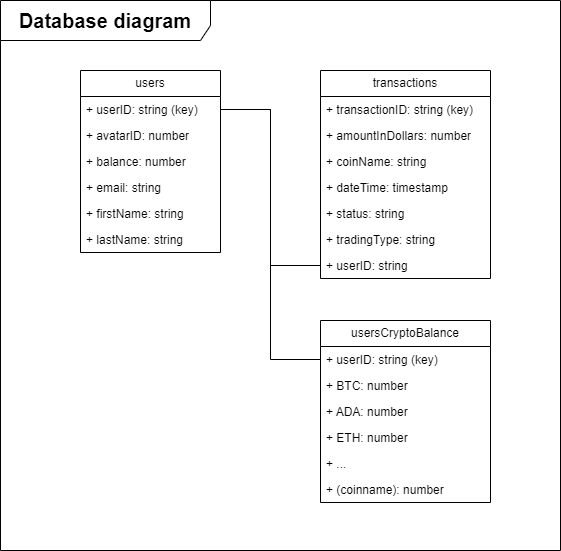

The diagram above was exported from draw.io. Its source (the exported page's mxGraphModel, read from the mxfile embedded in the PNG):
<mxGraphModel dx="1050" dy="569" grid="1" gridSize="10" guides="1" tooltips="1" connect="1" arrows="1" fold="1" page="1" pageScale="1" pageWidth="850" pageHeight="1100" math="0" shadow="0">
  <root>
    <mxCell id="0" />
    <mxCell id="1" parent="0" />
    <mxCell id="4dCDROAqnLcRJnz7_9os-1" value="users" style="swimlane;fontStyle=0;childLayout=stackLayout;horizontal=1;startSize=26;fillColor=none;horizontalStack=0;resizeParent=1;resizeParentMax=0;resizeLast=0;collapsible=1;marginBottom=0;whiteSpace=wrap;html=1;" vertex="1" parent="1">
      <mxGeometry x="170" y="80" width="140" height="182" as="geometry" />
    </mxCell>
    <mxCell id="4dCDROAqnLcRJnz7_9os-7" value="+ userID: string (key)" style="text;strokeColor=none;fillColor=none;align=left;verticalAlign=top;spacingLeft=4;spacingRight=4;overflow=hidden;rotatable=0;points=[[0,0.5],[1,0.5]];portConstraint=eastwest;whiteSpace=wrap;html=1;" vertex="1" parent="4dCDROAqnLcRJnz7_9os-1">
      <mxGeometry y="26" width="140" height="26" as="geometry" />
    </mxCell>
    <mxCell id="4dCDROAqnLcRJnz7_9os-2" value="+ avatarID: number" style="text;strokeColor=none;fillColor=none;align=left;verticalAlign=top;spacingLeft=4;spacingRight=4;overflow=hidden;rotatable=0;points=[[0,0.5],[1,0.5]];portConstraint=eastwest;whiteSpace=wrap;html=1;" vertex="1" parent="4dCDROAqnLcRJnz7_9os-1">
      <mxGeometry y="52" width="140" height="26" as="geometry" />
    </mxCell>
    <mxCell id="4dCDROAqnLcRJnz7_9os-3" value="+ balance: number" style="text;strokeColor=none;fillColor=none;align=left;verticalAlign=top;spacingLeft=4;spacingRight=4;overflow=hidden;rotatable=0;points=[[0,0.5],[1,0.5]];portConstraint=eastwest;whiteSpace=wrap;html=1;" vertex="1" parent="4dCDROAqnLcRJnz7_9os-1">
      <mxGeometry y="78" width="140" height="26" as="geometry" />
    </mxCell>
    <mxCell id="4dCDROAqnLcRJnz7_9os-4" value="+ email: string" style="text;strokeColor=none;fillColor=none;align=left;verticalAlign=top;spacingLeft=4;spacingRight=4;overflow=hidden;rotatable=0;points=[[0,0.5],[1,0.5]];portConstraint=eastwest;whiteSpace=wrap;html=1;" vertex="1" parent="4dCDROAqnLcRJnz7_9os-1">
      <mxGeometry y="104" width="140" height="26" as="geometry" />
    </mxCell>
    <mxCell id="4dCDROAqnLcRJnz7_9os-5" value="+ firstName: string" style="text;strokeColor=none;fillColor=none;align=left;verticalAlign=top;spacingLeft=4;spacingRight=4;overflow=hidden;rotatable=0;points=[[0,0.5],[1,0.5]];portConstraint=eastwest;whiteSpace=wrap;html=1;" vertex="1" parent="4dCDROAqnLcRJnz7_9os-1">
      <mxGeometry y="130" width="140" height="26" as="geometry" />
    </mxCell>
    <mxCell id="4dCDROAqnLcRJnz7_9os-6" value="+ lastName: string" style="text;strokeColor=none;fillColor=none;align=left;verticalAlign=top;spacingLeft=4;spacingRight=4;overflow=hidden;rotatable=0;points=[[0,0.5],[1,0.5]];portConstraint=eastwest;whiteSpace=wrap;html=1;" vertex="1" parent="4dCDROAqnLcRJnz7_9os-1">
      <mxGeometry y="156" width="140" height="26" as="geometry" />
    </mxCell>
    <mxCell id="4dCDROAqnLcRJnz7_9os-8" value="transactions" style="swimlane;fontStyle=0;childLayout=stackLayout;horizontal=1;startSize=26;fillColor=none;horizontalStack=0;resizeParent=1;resizeParentMax=0;resizeLast=0;collapsible=1;marginBottom=0;whiteSpace=wrap;html=1;" vertex="1" parent="1">
      <mxGeometry x="410" y="80" width="170" height="208" as="geometry" />
    </mxCell>
    <mxCell id="4dCDROAqnLcRJnz7_9os-9" value="+ transactionID: string (key)" style="text;strokeColor=none;fillColor=none;align=left;verticalAlign=top;spacingLeft=4;spacingRight=4;overflow=hidden;rotatable=0;points=[[0,0.5],[1,0.5]];portConstraint=eastwest;whiteSpace=wrap;html=1;" vertex="1" parent="4dCDROAqnLcRJnz7_9os-8">
      <mxGeometry y="26" width="170" height="26" as="geometry" />
    </mxCell>
    <mxCell id="4dCDROAqnLcRJnz7_9os-10" value="+ amountInDollars: number" style="text;strokeColor=none;fillColor=none;align=left;verticalAlign=top;spacingLeft=4;spacingRight=4;overflow=hidden;rotatable=0;points=[[0,0.5],[1,0.5]];portConstraint=eastwest;whiteSpace=wrap;html=1;" vertex="1" parent="4dCDROAqnLcRJnz7_9os-8">
      <mxGeometry y="52" width="170" height="26" as="geometry" />
    </mxCell>
    <mxCell id="4dCDROAqnLcRJnz7_9os-11" value="+ coinName: string" style="text;strokeColor=none;fillColor=none;align=left;verticalAlign=top;spacingLeft=4;spacingRight=4;overflow=hidden;rotatable=0;points=[[0,0.5],[1,0.5]];portConstraint=eastwest;whiteSpace=wrap;html=1;" vertex="1" parent="4dCDROAqnLcRJnz7_9os-8">
      <mxGeometry y="78" width="170" height="26" as="geometry" />
    </mxCell>
    <mxCell id="4dCDROAqnLcRJnz7_9os-12" value="+ dateTime: timestamp" style="text;strokeColor=none;fillColor=none;align=left;verticalAlign=top;spacingLeft=4;spacingRight=4;overflow=hidden;rotatable=0;points=[[0,0.5],[1,0.5]];portConstraint=eastwest;whiteSpace=wrap;html=1;" vertex="1" parent="4dCDROAqnLcRJnz7_9os-8">
      <mxGeometry y="104" width="170" height="26" as="geometry" />
    </mxCell>
    <mxCell id="4dCDROAqnLcRJnz7_9os-13" value="+ status: string" style="text;strokeColor=none;fillColor=none;align=left;verticalAlign=top;spacingLeft=4;spacingRight=4;overflow=hidden;rotatable=0;points=[[0,0.5],[1,0.5]];portConstraint=eastwest;whiteSpace=wrap;html=1;" vertex="1" parent="4dCDROAqnLcRJnz7_9os-8">
      <mxGeometry y="130" width="170" height="26" as="geometry" />
    </mxCell>
    <mxCell id="4dCDROAqnLcRJnz7_9os-14" value="+ tradingType: string" style="text;strokeColor=none;fillColor=none;align=left;verticalAlign=top;spacingLeft=4;spacingRight=4;overflow=hidden;rotatable=0;points=[[0,0.5],[1,0.5]];portConstraint=eastwest;whiteSpace=wrap;html=1;" vertex="1" parent="4dCDROAqnLcRJnz7_9os-8">
      <mxGeometry y="156" width="170" height="26" as="geometry" />
    </mxCell>
    <mxCell id="4dCDROAqnLcRJnz7_9os-15" value="+ userID: string" style="text;strokeColor=none;fillColor=none;align=left;verticalAlign=top;spacingLeft=4;spacingRight=4;overflow=hidden;rotatable=0;points=[[0,0.5],[1,0.5]];portConstraint=eastwest;whiteSpace=wrap;html=1;" vertex="1" parent="4dCDROAqnLcRJnz7_9os-8">
      <mxGeometry y="182" width="170" height="26" as="geometry" />
    </mxCell>
    <mxCell id="4dCDROAqnLcRJnz7_9os-16" style="edgeStyle=orthogonalEdgeStyle;rounded=0;orthogonalLoop=1;jettySize=auto;html=1;exitX=1;exitY=0.5;exitDx=0;exitDy=0;entryX=0;entryY=0.5;entryDx=0;entryDy=0;endArrow=none;endFill=0;" edge="1" parent="1" source="4dCDROAqnLcRJnz7_9os-7" target="4dCDROAqnLcRJnz7_9os-15">
      <mxGeometry relative="1" as="geometry" />
    </mxCell>
    <mxCell id="4dCDROAqnLcRJnz7_9os-17" value="usersCryptoBalance" style="swimlane;fontStyle=0;childLayout=stackLayout;horizontal=1;startSize=26;fillColor=none;horizontalStack=0;resizeParent=1;resizeParentMax=0;resizeLast=0;collapsible=1;marginBottom=0;whiteSpace=wrap;html=1;" vertex="1" parent="1">
      <mxGeometry x="410" y="330" width="170" height="182" as="geometry" />
    </mxCell>
    <mxCell id="4dCDROAqnLcRJnz7_9os-18" value="+ userID: string (key)" style="text;strokeColor=none;fillColor=none;align=left;verticalAlign=top;spacingLeft=4;spacingRight=4;overflow=hidden;rotatable=0;points=[[0,0.5],[1,0.5]];portConstraint=eastwest;whiteSpace=wrap;html=1;" vertex="1" parent="4dCDROAqnLcRJnz7_9os-17">
      <mxGeometry y="26" width="170" height="26" as="geometry" />
    </mxCell>
    <mxCell id="4dCDROAqnLcRJnz7_9os-19" value="+ BTC: number" style="text;strokeColor=none;fillColor=none;align=left;verticalAlign=top;spacingLeft=4;spacingRight=4;overflow=hidden;rotatable=0;points=[[0,0.5],[1,0.5]];portConstraint=eastwest;whiteSpace=wrap;html=1;" vertex="1" parent="4dCDROAqnLcRJnz7_9os-17">
      <mxGeometry y="52" width="170" height="26" as="geometry" />
    </mxCell>
    <mxCell id="4dCDROAqnLcRJnz7_9os-20" value="+ ADA: number" style="text;strokeColor=none;fillColor=none;align=left;verticalAlign=top;spacingLeft=4;spacingRight=4;overflow=hidden;rotatable=0;points=[[0,0.5],[1,0.5]];portConstraint=eastwest;whiteSpace=wrap;html=1;" vertex="1" parent="4dCDROAqnLcRJnz7_9os-17">
      <mxGeometry y="78" width="170" height="26" as="geometry" />
    </mxCell>
    <mxCell id="4dCDROAqnLcRJnz7_9os-21" value="+ ETH: number" style="text;strokeColor=none;fillColor=none;align=left;verticalAlign=top;spacingLeft=4;spacingRight=4;overflow=hidden;rotatable=0;points=[[0,0.5],[1,0.5]];portConstraint=eastwest;whiteSpace=wrap;html=1;" vertex="1" parent="4dCDROAqnLcRJnz7_9os-17">
      <mxGeometry y="104" width="170" height="26" as="geometry" />
    </mxCell>
    <mxCell id="4dCDROAqnLcRJnz7_9os-22" value="+ ..." style="text;strokeColor=none;fillColor=none;align=left;verticalAlign=top;spacingLeft=4;spacingRight=4;overflow=hidden;rotatable=0;points=[[0,0.5],[1,0.5]];portConstraint=eastwest;whiteSpace=wrap;html=1;" vertex="1" parent="4dCDROAqnLcRJnz7_9os-17">
      <mxGeometry y="130" width="170" height="26" as="geometry" />
    </mxCell>
    <mxCell id="4dCDROAqnLcRJnz7_9os-23" value="+ (coinname): number" style="text;strokeColor=none;fillColor=none;align=left;verticalAlign=top;spacingLeft=4;spacingRight=4;overflow=hidden;rotatable=0;points=[[0,0.5],[1,0.5]];portConstraint=eastwest;whiteSpace=wrap;html=1;" vertex="1" parent="4dCDROAqnLcRJnz7_9os-17">
      <mxGeometry y="156" width="170" height="26" as="geometry" />
    </mxCell>
    <mxCell id="4dCDROAqnLcRJnz7_9os-25" style="edgeStyle=orthogonalEdgeStyle;rounded=0;orthogonalLoop=1;jettySize=auto;html=1;exitX=1;exitY=0.5;exitDx=0;exitDy=0;entryX=0;entryY=0.5;entryDx=0;entryDy=0;endArrow=none;endFill=0;" edge="1" parent="1" source="4dCDROAqnLcRJnz7_9os-7" target="4dCDROAqnLcRJnz7_9os-18">
      <mxGeometry relative="1" as="geometry" />
    </mxCell>
    <mxCell id="4dCDROAqnLcRJnz7_9os-26" value="&lt;font style=&quot;font-size: 20px;&quot;&gt;&lt;b&gt;Database diagram&lt;/b&gt;&lt;/font&gt;" style="shape=umlFrame;whiteSpace=wrap;html=1;pointerEvents=0;width=210;height=40;" vertex="1" parent="1">
      <mxGeometry x="90" y="10" width="560" height="550" as="geometry" />
    </mxCell>
  </root>
</mxGraphModel>